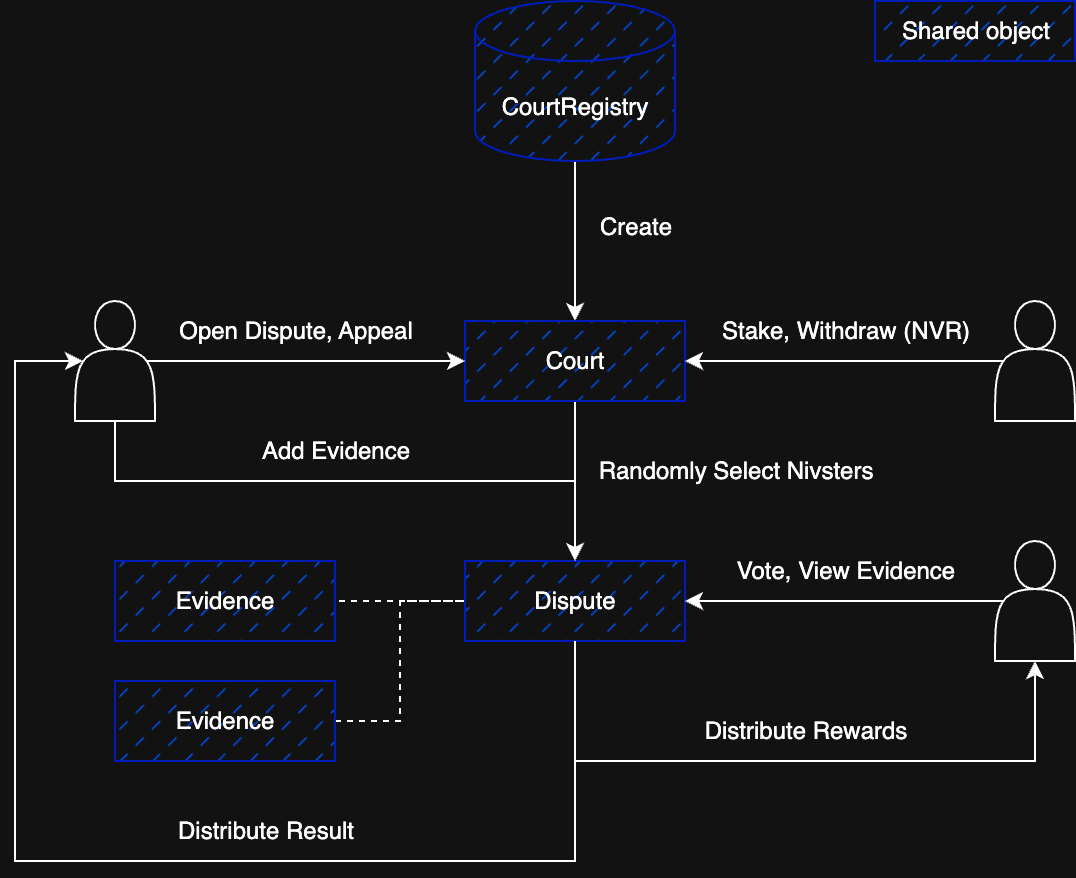

The diagram above was exported from draw.io. Its source (the exported page's mxGraphModel, read from the mxfile embedded in the PNG):
<mxGraphModel dx="976" dy="722" grid="1" gridSize="10" guides="1" tooltips="1" connect="1" arrows="1" fold="1" page="1" pageScale="1" pageWidth="827" pageHeight="1169" math="0" shadow="0">
  <root>
    <mxCell id="0" />
    <mxCell id="1" parent="0" />
    <mxCell id="79PInbTJH0zCm1fszuvU-19" style="edgeStyle=orthogonalEdgeStyle;rounded=0;orthogonalLoop=1;jettySize=auto;html=1;exitX=0.5;exitY=1;exitDx=0;exitDy=0;exitPerimeter=0;entryX=0.5;entryY=0;entryDx=0;entryDy=0;" parent="1" source="79PInbTJH0zCm1fszuvU-17" target="79PInbTJH0zCm1fszuvU-18" edge="1">
      <mxGeometry relative="1" as="geometry" />
    </mxCell>
    <mxCell id="79PInbTJH0zCm1fszuvU-17" value="CourtRegistry" style="shape=cylinder3;whiteSpace=wrap;html=1;boundedLbl=1;backgroundOutline=1;size=15;fillColor=#0050ef;fontColor=#ffffff;strokeColor=#001DBC;fillStyle=dashed;" parent="1" vertex="1">
      <mxGeometry x="280" y="160" width="100" height="80" as="geometry" />
    </mxCell>
    <mxCell id="79PInbTJH0zCm1fszuvU-22" style="edgeStyle=orthogonalEdgeStyle;rounded=0;orthogonalLoop=1;jettySize=auto;html=1;exitX=0.5;exitY=1;exitDx=0;exitDy=0;entryX=0.5;entryY=0;entryDx=0;entryDy=0;" parent="1" source="79PInbTJH0zCm1fszuvU-18" target="79PInbTJH0zCm1fszuvU-21" edge="1">
      <mxGeometry relative="1" as="geometry" />
    </mxCell>
    <mxCell id="79PInbTJH0zCm1fszuvU-18" value="Court" style="rounded=0;whiteSpace=wrap;html=1;fillColor=#0050ef;fontColor=#ffffff;strokeColor=#001DBC;fillStyle=dashed;" parent="1" vertex="1">
      <mxGeometry x="275" y="320" width="110" height="40" as="geometry" />
    </mxCell>
    <mxCell id="MG6_IUImqKhFkT7DYeX--16" style="edgeStyle=orthogonalEdgeStyle;rounded=0;orthogonalLoop=1;jettySize=auto;html=1;exitX=0;exitY=0.5;exitDx=0;exitDy=0;entryX=1;entryY=0.5;entryDx=0;entryDy=0;endArrow=none;endFill=0;dashed=1;" parent="1" source="79PInbTJH0zCm1fszuvU-21" target="MG6_IUImqKhFkT7DYeX--3" edge="1">
      <mxGeometry relative="1" as="geometry" />
    </mxCell>
    <mxCell id="MG6_IUImqKhFkT7DYeX--20" style="edgeStyle=orthogonalEdgeStyle;rounded=0;orthogonalLoop=1;jettySize=auto;html=1;exitX=0.5;exitY=1;exitDx=0;exitDy=0;entryX=0.5;entryY=1;entryDx=0;entryDy=0;" parent="1" source="79PInbTJH0zCm1fszuvU-21" target="79PInbTJH0zCm1fszuvU-31" edge="1">
      <mxGeometry relative="1" as="geometry">
        <Array as="points">
          <mxPoint x="330" y="540" />
          <mxPoint x="560" y="540" />
        </Array>
      </mxGeometry>
    </mxCell>
    <mxCell id="79PInbTJH0zCm1fszuvU-21" value="Dispute" style="rounded=0;whiteSpace=wrap;html=1;fillColor=#0050ef;fontColor=#ffffff;strokeColor=#001DBC;fillStyle=dashed;" parent="1" vertex="1">
      <mxGeometry x="275" y="440" width="110" height="40" as="geometry" />
    </mxCell>
    <mxCell id="79PInbTJH0zCm1fszuvU-36" style="edgeStyle=orthogonalEdgeStyle;rounded=0;orthogonalLoop=1;jettySize=auto;html=1;exitX=0.1;exitY=0.5;exitDx=0;exitDy=0;exitPerimeter=0;entryX=1;entryY=0.5;entryDx=0;entryDy=0;" parent="1" source="79PInbTJH0zCm1fszuvU-24" target="79PInbTJH0zCm1fszuvU-18" edge="1">
      <mxGeometry relative="1" as="geometry" />
    </mxCell>
    <mxCell id="79PInbTJH0zCm1fszuvU-24" value="" style="shape=actor;whiteSpace=wrap;html=1;" parent="1" vertex="1">
      <mxGeometry x="540" y="310" width="40" height="60" as="geometry" />
    </mxCell>
    <mxCell id="79PInbTJH0zCm1fszuvU-26" value="Stake, Withdraw (NVR)" style="text;html=1;align=center;verticalAlign=middle;resizable=0;points=[];autosize=1;strokeColor=none;fillColor=none;" parent="1" vertex="1">
      <mxGeometry x="390" y="310" width="150" height="30" as="geometry" />
    </mxCell>
    <mxCell id="79PInbTJH0zCm1fszuvU-30" value="Open Dispute, Appeal" style="text;html=1;align=center;verticalAlign=middle;resizable=0;points=[];autosize=1;strokeColor=none;fillColor=none;" parent="1" vertex="1">
      <mxGeometry x="120" y="310" width="140" height="30" as="geometry" />
    </mxCell>
    <mxCell id="79PInbTJH0zCm1fszuvU-32" style="edgeStyle=orthogonalEdgeStyle;rounded=0;orthogonalLoop=1;jettySize=auto;html=1;exitX=0.1;exitY=0.5;exitDx=0;exitDy=0;exitPerimeter=0;entryX=1;entryY=0.5;entryDx=0;entryDy=0;" parent="1" source="79PInbTJH0zCm1fszuvU-31" target="79PInbTJH0zCm1fszuvU-21" edge="1">
      <mxGeometry relative="1" as="geometry" />
    </mxCell>
    <mxCell id="79PInbTJH0zCm1fszuvU-31" value="" style="shape=actor;whiteSpace=wrap;html=1;" parent="1" vertex="1">
      <mxGeometry x="540" y="430" width="40" height="60" as="geometry" />
    </mxCell>
    <mxCell id="79PInbTJH0zCm1fszuvU-33" value="Vote, View Evidence" style="text;html=1;align=center;verticalAlign=middle;resizable=0;points=[];autosize=1;strokeColor=none;fillColor=none;" parent="1" vertex="1">
      <mxGeometry x="400" y="430" width="130" height="30" as="geometry" />
    </mxCell>
    <mxCell id="79PInbTJH0zCm1fszuvU-35" value="Add Evidence" style="text;html=1;align=center;verticalAlign=middle;resizable=0;points=[];autosize=1;strokeColor=none;fillColor=none;" parent="1" vertex="1">
      <mxGeometry x="160" y="370" width="100" height="30" as="geometry" />
    </mxCell>
    <mxCell id="79PInbTJH0zCm1fszuvU-39" value="Create" style="text;html=1;align=center;verticalAlign=middle;resizable=0;points=[];autosize=1;strokeColor=none;fillColor=none;" parent="1" vertex="1">
      <mxGeometry x="330" y="258" width="60" height="30" as="geometry" />
    </mxCell>
    <mxCell id="79PInbTJH0zCm1fszuvU-40" value="Randomly Select Nivsters" style="text;html=1;align=center;verticalAlign=middle;resizable=0;points=[];autosize=1;strokeColor=none;fillColor=none;" parent="1" vertex="1">
      <mxGeometry x="330" y="380" width="160" height="30" as="geometry" />
    </mxCell>
    <mxCell id="79PInbTJH0zCm1fszuvU-56" style="edgeStyle=orthogonalEdgeStyle;rounded=0;orthogonalLoop=1;jettySize=auto;html=1;exitX=0.5;exitY=1;exitDx=0;exitDy=0;entryX=0.5;entryY=0;entryDx=0;entryDy=0;" parent="1" source="79PInbTJH0zCm1fszuvU-51" target="79PInbTJH0zCm1fszuvU-21" edge="1">
      <mxGeometry relative="1" as="geometry">
        <Array as="points">
          <mxPoint x="100" y="400" />
          <mxPoint x="330" y="400" />
        </Array>
      </mxGeometry>
    </mxCell>
    <mxCell id="79PInbTJH0zCm1fszuvU-61" style="edgeStyle=orthogonalEdgeStyle;rounded=0;orthogonalLoop=1;jettySize=auto;html=1;exitX=0.9;exitY=0.5;exitDx=0;exitDy=0;exitPerimeter=0;entryX=0;entryY=0.5;entryDx=0;entryDy=0;" parent="1" source="79PInbTJH0zCm1fszuvU-51" target="79PInbTJH0zCm1fszuvU-18" edge="1">
      <mxGeometry relative="1" as="geometry" />
    </mxCell>
    <mxCell id="79PInbTJH0zCm1fszuvU-51" value="" style="shape=actor;whiteSpace=wrap;html=1;" parent="1" vertex="1">
      <mxGeometry x="80" y="310" width="40" height="60" as="geometry" />
    </mxCell>
    <mxCell id="MG6_IUImqKhFkT7DYeX--2" value="Shared object" style="text;html=1;align=center;verticalAlign=middle;resizable=0;points=[];autosize=1;strokeColor=#001DBC;fillColor=#0050ef;fontColor=#ffffff;fillStyle=dashed;" parent="1" vertex="1">
      <mxGeometry x="480" y="160" width="100" height="30" as="geometry" />
    </mxCell>
    <mxCell id="MG6_IUImqKhFkT7DYeX--3" value="Evidence" style="rounded=0;whiteSpace=wrap;html=1;fillColor=#0050ef;fontColor=#ffffff;strokeColor=#001DBC;fillStyle=dashed;" parent="1" vertex="1">
      <mxGeometry x="100" y="440" width="110" height="40" as="geometry" />
    </mxCell>
    <mxCell id="MG6_IUImqKhFkT7DYeX--17" style="edgeStyle=orthogonalEdgeStyle;rounded=0;orthogonalLoop=1;jettySize=auto;html=1;exitX=1;exitY=0.5;exitDx=0;exitDy=0;entryX=0;entryY=0.5;entryDx=0;entryDy=0;endArrow=none;endFill=0;dashed=1;" parent="1" source="MG6_IUImqKhFkT7DYeX--9" target="79PInbTJH0zCm1fszuvU-21" edge="1">
      <mxGeometry relative="1" as="geometry" />
    </mxCell>
    <mxCell id="MG6_IUImqKhFkT7DYeX--9" value="Evidence" style="rounded=0;whiteSpace=wrap;html=1;fillColor=#0050ef;fontColor=#ffffff;strokeColor=#001DBC;fillStyle=dashed;" parent="1" vertex="1">
      <mxGeometry x="100" y="500" width="110" height="40" as="geometry" />
    </mxCell>
    <mxCell id="MG6_IUImqKhFkT7DYeX--18" style="edgeStyle=orthogonalEdgeStyle;rounded=0;orthogonalLoop=1;jettySize=auto;html=1;exitX=0.5;exitY=1;exitDx=0;exitDy=0;entryX=0.1;entryY=0.5;entryDx=0;entryDy=0;entryPerimeter=0;" parent="1" source="79PInbTJH0zCm1fszuvU-21" target="79PInbTJH0zCm1fszuvU-51" edge="1">
      <mxGeometry relative="1" as="geometry">
        <Array as="points">
          <mxPoint x="330" y="590" />
          <mxPoint x="50" y="590" />
          <mxPoint x="50" y="340" />
        </Array>
      </mxGeometry>
    </mxCell>
    <mxCell id="MG6_IUImqKhFkT7DYeX--19" value="Distribute Result" style="text;html=1;align=center;verticalAlign=middle;resizable=0;points=[];autosize=1;strokeColor=none;fillColor=none;" parent="1" vertex="1">
      <mxGeometry x="120" y="560" width="110" height="30" as="geometry" />
    </mxCell>
    <mxCell id="MG6_IUImqKhFkT7DYeX--21" value="Distribute Rewards" style="text;html=1;align=center;verticalAlign=middle;resizable=0;points=[];autosize=1;strokeColor=none;fillColor=none;" parent="1" vertex="1">
      <mxGeometry x="385" y="510" width="120" height="30" as="geometry" />
    </mxCell>
  </root>
</mxGraphModel>